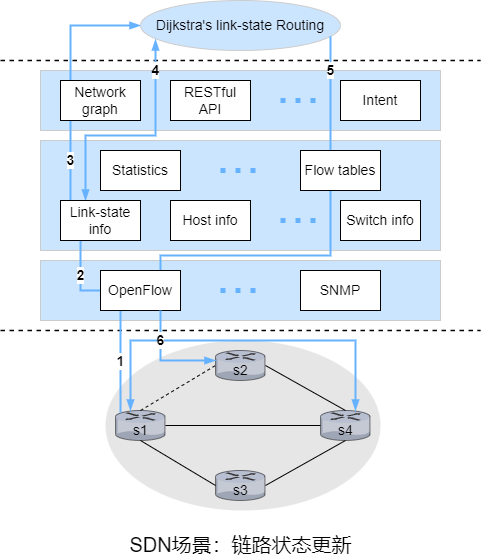

The diagram above was exported from draw.io. Its source (the exported page's mxGraphModel, read from the mxfile embedded in the PNG):
<mxGraphModel dx="954" dy="402" grid="0" gridSize="5" guides="1" tooltips="1" connect="1" arrows="1" fold="1" page="0" pageScale="1" pageWidth="827" pageHeight="1169" math="0" shadow="0">
  <root>
    <mxCell id="0" />
    <mxCell id="1" parent="0" />
    <mxCell id="hFeZsEcDrYBM9NAnjrg2-38" value="" style="ellipse;whiteSpace=wrap;html=1;fontSize=14;strokeColor=none;fillColor=#E6E6E6;" parent="1" vertex="1">
      <mxGeometry x="65" y="340" width="275" height="170" as="geometry" />
    </mxCell>
    <mxCell id="hFeZsEcDrYBM9NAnjrg2-11" value="" style="rounded=0;whiteSpace=wrap;html=1;fontSize=14;strokeColor=#CCCCCC;fillColor=#CCE5FF;" parent="1" vertex="1">
      <mxGeometry y="70" width="400" height="60" as="geometry" />
    </mxCell>
    <mxCell id="hFeZsEcDrYBM9NAnjrg2-3" value="" style="endArrow=none;dashed=1;html=1;rounded=0;fontSize=14;strokeWidth=1.5;" parent="1" edge="1">
      <mxGeometry width="50" height="50" relative="1" as="geometry">
        <mxPoint x="-40" y="60" as="sourcePoint" />
        <mxPoint x="440" y="60" as="targetPoint" />
      </mxGeometry>
    </mxCell>
    <mxCell id="hFeZsEcDrYBM9NAnjrg2-9" value="RESTful API" style="rounded=0;whiteSpace=wrap;html=1;fontSize=14;strokeColor=#000000;fillColor=#FFFFFF;" parent="1" vertex="1">
      <mxGeometry x="130" y="80" width="80" height="40" as="geometry" />
    </mxCell>
    <mxCell id="hFeZsEcDrYBM9NAnjrg2-13" value="Intent" style="rounded=0;whiteSpace=wrap;html=1;fontSize=14;strokeColor=#000000;fillColor=#FFFFFF;" parent="1" vertex="1">
      <mxGeometry x="300" y="80" width="80" height="40" as="geometry" />
    </mxCell>
    <mxCell id="hFeZsEcDrYBM9NAnjrg2-14" value="" style="endArrow=none;dashed=1;html=1;strokeWidth=5;rounded=0;fontSize=14;strokeColor=#66B2FF;dashPattern=1 2;" parent="1" edge="1">
      <mxGeometry width="50" height="50" relative="1" as="geometry">
        <mxPoint x="240" y="100" as="sourcePoint" />
        <mxPoint x="280" y="100" as="targetPoint" />
      </mxGeometry>
    </mxCell>
    <mxCell id="hFeZsEcDrYBM9NAnjrg2-20" value="" style="rounded=0;whiteSpace=wrap;html=1;fontSize=14;strokeColor=#CCCCCC;fillColor=#CCE5FF;" parent="1" vertex="1">
      <mxGeometry y="140" width="400" height="110" as="geometry" />
    </mxCell>
    <mxCell id="hFeZsEcDrYBM9NAnjrg2-22" value="" style="endArrow=none;dashed=1;html=1;strokeWidth=5;rounded=0;fontSize=14;strokeColor=#66B2FF;dashPattern=1 2;" parent="1" edge="1">
      <mxGeometry width="50" height="50" relative="1" as="geometry">
        <mxPoint x="180" y="170" as="sourcePoint" />
        <mxPoint x="220" y="170" as="targetPoint" />
      </mxGeometry>
    </mxCell>
    <mxCell id="hFeZsEcDrYBM9NAnjrg2-23" value="Statistics" style="rounded=0;whiteSpace=wrap;html=1;fontSize=14;strokeColor=#000000;fillColor=#FFFFFF;" parent="1" vertex="1">
      <mxGeometry x="60" y="150" width="80" height="40" as="geometry" />
    </mxCell>
    <mxCell id="hFeZsEcDrYBM9NAnjrg2-26" value="Host info" style="rounded=0;whiteSpace=wrap;html=1;fontSize=14;strokeColor=#000000;fillColor=#FFFFFF;" parent="1" vertex="1">
      <mxGeometry x="130" y="200" width="80" height="40" as="geometry" />
    </mxCell>
    <mxCell id="hFeZsEcDrYBM9NAnjrg2-27" value="" style="endArrow=none;dashed=1;html=1;strokeWidth=5;rounded=0;fontSize=14;strokeColor=#66B2FF;dashPattern=1 2;" parent="1" edge="1">
      <mxGeometry width="50" height="50" relative="1" as="geometry">
        <mxPoint x="240" y="220" as="sourcePoint" />
        <mxPoint x="280" y="220" as="targetPoint" />
      </mxGeometry>
    </mxCell>
    <mxCell id="hFeZsEcDrYBM9NAnjrg2-28" value="Switch info" style="rounded=0;whiteSpace=wrap;html=1;fontSize=14;strokeColor=#000000;fillColor=#FFFFFF;" parent="1" vertex="1">
      <mxGeometry x="300" y="200" width="80" height="40" as="geometry" />
    </mxCell>
    <mxCell id="hFeZsEcDrYBM9NAnjrg2-30" value="" style="rounded=0;whiteSpace=wrap;html=1;fontSize=14;strokeColor=#CCCCCC;fillColor=#CCE5FF;" parent="1" vertex="1">
      <mxGeometry y="260" width="400" height="60" as="geometry" />
    </mxCell>
    <mxCell id="hFeZsEcDrYBM9NAnjrg2-33" value="" style="endArrow=none;dashed=1;html=1;strokeWidth=5;rounded=0;fontSize=14;strokeColor=#66B2FF;dashPattern=1 2;" parent="1" edge="1">
      <mxGeometry width="50" height="50" relative="1" as="geometry">
        <mxPoint x="180" y="290" as="sourcePoint" />
        <mxPoint x="220" y="290" as="targetPoint" />
      </mxGeometry>
    </mxCell>
    <mxCell id="hFeZsEcDrYBM9NAnjrg2-34" value="SNMP" style="rounded=0;whiteSpace=wrap;html=1;fontSize=14;strokeColor=#000000;fillColor=#FFFFFF;" parent="1" vertex="1">
      <mxGeometry x="260" y="270" width="80" height="40" as="geometry" />
    </mxCell>
    <mxCell id="hFeZsEcDrYBM9NAnjrg2-35" value="" style="endArrow=none;dashed=1;html=1;rounded=0;fontSize=14;strokeWidth=1.5;" parent="1" edge="1">
      <mxGeometry width="50" height="50" relative="1" as="geometry">
        <mxPoint x="-40" y="330" as="sourcePoint" />
        <mxPoint x="440" y="330" as="targetPoint" />
      </mxGeometry>
    </mxCell>
    <mxCell id="hFeZsEcDrYBM9NAnjrg2-37" value="" style="verticalLabelPosition=bottom;sketch=0;html=1;verticalAlign=top;strokeColor=none;align=center;outlineConnect=0;shape=mxgraph.citrix.router;fontSize=14;fillColor=#FFFFFF;" parent="1" vertex="1">
      <mxGeometry x="175" y="350" width="50" height="30" as="geometry" />
    </mxCell>
    <mxCell id="hFeZsEcDrYBM9NAnjrg2-39" value="" style="verticalLabelPosition=bottom;sketch=0;html=1;verticalAlign=top;strokeColor=none;align=center;outlineConnect=0;shape=mxgraph.citrix.router;fontSize=14;fillColor=#FFFFFF;" parent="1" vertex="1">
      <mxGeometry x="280" y="410" width="50" height="30" as="geometry" />
    </mxCell>
    <mxCell id="hFeZsEcDrYBM9NAnjrg2-40" value="" style="verticalLabelPosition=bottom;sketch=0;html=1;verticalAlign=top;strokeColor=none;align=center;outlineConnect=0;shape=mxgraph.citrix.router;fontSize=14;fillColor=#FFFFFF;" parent="1" vertex="1">
      <mxGeometry x="75" y="410" width="50" height="30" as="geometry" />
    </mxCell>
    <mxCell id="hFeZsEcDrYBM9NAnjrg2-41" value="" style="verticalLabelPosition=bottom;sketch=0;html=1;verticalAlign=top;strokeColor=none;align=center;outlineConnect=0;shape=mxgraph.citrix.router;fontSize=14;fillColor=#FFFFFF;" parent="1" vertex="1">
      <mxGeometry x="175" y="470" width="50" height="30" as="geometry" />
    </mxCell>
    <mxCell id="OFHVGnMu97WZJEScM0Ry-4" value="s2" style="text;html=1;align=center;verticalAlign=middle;resizable=0;points=[];autosize=1;strokeColor=none;fillColor=none;fontSize=14;" parent="1" vertex="1">
      <mxGeometry x="185" y="360" width="30" height="20" as="geometry" />
    </mxCell>
    <mxCell id="OFHVGnMu97WZJEScM0Ry-5" value="s4" style="text;html=1;align=center;verticalAlign=middle;resizable=0;points=[];autosize=1;strokeColor=none;fillColor=none;fontSize=14;" parent="1" vertex="1">
      <mxGeometry x="290" y="420" width="30" height="20" as="geometry" />
    </mxCell>
    <mxCell id="OFHVGnMu97WZJEScM0Ry-6" value="s3" style="text;html=1;align=center;verticalAlign=middle;resizable=0;points=[];autosize=1;strokeColor=none;fillColor=none;fontSize=14;" parent="1" vertex="1">
      <mxGeometry x="185" y="480" width="30" height="20" as="geometry" />
    </mxCell>
    <mxCell id="OFHVGnMu97WZJEScM0Ry-7" value="" style="endArrow=none;html=1;rounded=0;fontSize=14;dashed=1;" parent="1" edge="1">
      <mxGeometry width="50" height="50" relative="1" as="geometry">
        <mxPoint x="100" y="410" as="sourcePoint" />
        <mxPoint x="175" y="365" as="targetPoint" />
      </mxGeometry>
    </mxCell>
    <mxCell id="OFHVGnMu97WZJEScM0Ry-8" value="" style="endArrow=none;html=1;rounded=0;fontSize=14;" parent="1" edge="1">
      <mxGeometry width="50" height="50" relative="1" as="geometry">
        <mxPoint x="175" y="485" as="sourcePoint" />
        <mxPoint x="100" y="440" as="targetPoint" />
      </mxGeometry>
    </mxCell>
    <mxCell id="OFHVGnMu97WZJEScM0Ry-10" value="" style="endArrow=none;html=1;rounded=0;fontSize=14;" parent="1" edge="1">
      <mxGeometry width="50" height="50" relative="1" as="geometry">
        <mxPoint x="305" y="410" as="sourcePoint" />
        <mxPoint x="225" y="365" as="targetPoint" />
      </mxGeometry>
    </mxCell>
    <mxCell id="OFHVGnMu97WZJEScM0Ry-11" value="" style="endArrow=none;html=1;rounded=0;fontSize=14;" parent="1" edge="1">
      <mxGeometry width="50" height="50" relative="1" as="geometry">
        <mxPoint x="305" y="440" as="sourcePoint" />
        <mxPoint x="225" y="485" as="targetPoint" />
      </mxGeometry>
    </mxCell>
    <mxCell id="OFHVGnMu97WZJEScM0Ry-12" value="" style="endArrow=none;html=1;rounded=0;fontSize=14;" parent="1" edge="1">
      <mxGeometry width="50" height="50" relative="1" as="geometry">
        <mxPoint x="125" y="425" as="sourcePoint" />
        <mxPoint x="280" y="425" as="targetPoint" />
      </mxGeometry>
    </mxCell>
    <mxCell id="OFHVGnMu97WZJEScM0Ry-13" value="1" style="endArrow=none;html=1;rounded=0;fontSize=14;strokeWidth=2;strokeColor=#66B2FF;fontStyle=1" parent="1" edge="1">
      <mxGeometry width="50" height="50" relative="1" as="geometry">
        <mxPoint x="80" y="412" as="sourcePoint" />
        <mxPoint x="80" y="310" as="targetPoint" />
      </mxGeometry>
    </mxCell>
    <mxCell id="OFHVGnMu97WZJEScM0Ry-14" value="2" style="endArrow=none;html=1;rounded=0;fontSize=14;strokeColor=#66B2FF;strokeWidth=2;labelBackgroundColor=default;fontStyle=1" parent="1" edge="1">
      <mxGeometry width="50" height="50" relative="1" as="geometry">
        <mxPoint x="40" y="240" as="sourcePoint" />
        <mxPoint x="60" y="290" as="targetPoint" />
        <Array as="points">
          <mxPoint x="40" y="290" />
        </Array>
      </mxGeometry>
    </mxCell>
    <mxCell id="OFHVGnMu97WZJEScM0Ry-3" value="s1" style="text;html=1;align=center;verticalAlign=middle;resizable=0;points=[];autosize=1;strokeColor=none;fillColor=none;fontSize=14;" parent="1" vertex="1">
      <mxGeometry x="85" y="420" width="30" height="20" as="geometry" />
    </mxCell>
    <mxCell id="OFHVGnMu97WZJEScM0Ry-15" value="3" style="endArrow=none;html=1;rounded=0;labelBackgroundColor=default;fontSize=14;strokeColor=#66B2FF;strokeWidth=2;fontStyle=1" parent="1" edge="1">
      <mxGeometry width="50" height="50" relative="1" as="geometry">
        <mxPoint x="30" y="200" as="sourcePoint" />
        <mxPoint x="30" y="120" as="targetPoint" />
      </mxGeometry>
    </mxCell>
    <mxCell id="OFHVGnMu97WZJEScM0Ry-16" value="" style="endArrow=blockThin;html=1;rounded=0;labelBackgroundColor=default;fontSize=14;strokeColor=#66B2FF;strokeWidth=2;endFill=1;" parent="1" edge="1">
      <mxGeometry width="50" height="50" relative="1" as="geometry">
        <mxPoint x="30" y="80" as="sourcePoint" />
        <mxPoint x="100" y="25" as="targetPoint" />
        <Array as="points">
          <mxPoint x="30" y="25" />
        </Array>
      </mxGeometry>
    </mxCell>
    <mxCell id="hFeZsEcDrYBM9NAnjrg2-8" value="Network graph" style="rounded=0;whiteSpace=wrap;html=1;fontSize=14;strokeColor=#000000;fillColor=#FFFFFF;" parent="1" vertex="1">
      <mxGeometry x="20" y="80" width="80" height="40" as="geometry" />
    </mxCell>
    <mxCell id="OFHVGnMu97WZJEScM0Ry-17" value="4" style="endArrow=blockThin;html=1;rounded=0;labelBackgroundColor=default;fontSize=14;strokeColor=#66B2FF;strokeWidth=2;endFill=1;fontStyle=1;startArrow=blockThin;startFill=1;" parent="1" edge="1">
      <mxGeometry x="0.7316" width="50" height="50" relative="1" as="geometry">
        <mxPoint x="45" y="200" as="sourcePoint" />
        <mxPoint x="115" y="39" as="targetPoint" />
        <Array as="points">
          <mxPoint x="45" y="135" />
          <mxPoint x="115" y="135" />
        </Array>
        <mxPoint as="offset" />
      </mxGeometry>
    </mxCell>
    <mxCell id="hFeZsEcDrYBM9NAnjrg2-5" value="&lt;span style=&quot;font-size: 14px;&quot;&gt;Dijkstra's link-state Routing&lt;/span&gt;" style="ellipse;whiteSpace=wrap;html=1;strokeColor=#CCCCCC;fillColor=#CCE5FF;" parent="1" vertex="1">
      <mxGeometry x="100" width="200" height="50" as="geometry" />
    </mxCell>
    <mxCell id="hFeZsEcDrYBM9NAnjrg2-25" value="Link-state info" style="rounded=0;whiteSpace=wrap;html=1;fontSize=14;strokeColor=#000000;fillColor=#FFFFFF;" parent="1" vertex="1">
      <mxGeometry x="20" y="200" width="80" height="40" as="geometry" />
    </mxCell>
    <mxCell id="OFHVGnMu97WZJEScM0Ry-19" value="5" style="endArrow=none;html=1;rounded=0;labelBackgroundColor=default;fontSize=14;strokeColor=#66B2FF;strokeWidth=2;endFill=0;fontStyle=1" parent="1" edge="1">
      <mxGeometry x="0.4035" width="50" height="50" relative="1" as="geometry">
        <mxPoint x="290" y="150" as="sourcePoint" />
        <mxPoint x="290" y="36" as="targetPoint" />
        <mxPoint as="offset" />
      </mxGeometry>
    </mxCell>
    <mxCell id="OFHVGnMu97WZJEScM0Ry-20" value="" style="endArrow=none;html=1;rounded=0;labelBackgroundColor=default;fontSize=14;strokeColor=#66B2FF;strokeWidth=2;" parent="1" edge="1">
      <mxGeometry width="50" height="50" relative="1" as="geometry">
        <mxPoint x="120" y="270" as="sourcePoint" />
        <mxPoint x="290" y="190" as="targetPoint" />
        <Array as="points">
          <mxPoint x="120" y="255" />
          <mxPoint x="290" y="255" />
        </Array>
      </mxGeometry>
    </mxCell>
    <mxCell id="hFeZsEcDrYBM9NAnjrg2-24" value="Flow tables" style="rounded=0;whiteSpace=wrap;html=1;fontSize=14;strokeColor=#000000;fillColor=#FFFFFF;" parent="1" vertex="1">
      <mxGeometry x="260" y="150" width="80" height="40" as="geometry" />
    </mxCell>
    <mxCell id="hFeZsEcDrYBM9NAnjrg2-32" value="OpenFlow" style="rounded=0;whiteSpace=wrap;html=1;fontSize=14;strokeColor=#000000;fillColor=#FFFFFF;" parent="1" vertex="1">
      <mxGeometry x="60" y="270" width="80" height="40" as="geometry" />
    </mxCell>
    <mxCell id="OFHVGnMu97WZJEScM0Ry-23" value="" style="endArrow=blockThin;html=1;rounded=0;labelBackgroundColor=default;fontSize=14;strokeColor=#66B2FF;strokeWidth=2;startArrow=none;startFill=0;endFill=1;" parent="1" edge="1">
      <mxGeometry width="50" height="50" relative="1" as="geometry">
        <mxPoint x="120" y="340" as="sourcePoint" />
        <mxPoint x="175" y="360" as="targetPoint" />
        <Array as="points">
          <mxPoint x="120" y="360" />
        </Array>
      </mxGeometry>
    </mxCell>
    <mxCell id="OFHVGnMu97WZJEScM0Ry-24" value="" style="endArrow=blockThin;html=1;rounded=0;labelBackgroundColor=default;fontSize=14;strokeColor=#66B2FF;strokeWidth=2;endFill=1;" parent="1" edge="1">
      <mxGeometry width="50" height="50" relative="1" as="geometry">
        <mxPoint x="120" y="340" as="sourcePoint" />
        <mxPoint x="315" y="410" as="targetPoint" />
        <Array as="points">
          <mxPoint x="315" y="340" />
        </Array>
      </mxGeometry>
    </mxCell>
    <mxCell id="OFHVGnMu97WZJEScM0Ry-22" value="6" style="endArrow=none;html=1;rounded=0;labelBackgroundColor=default;fontSize=14;strokeColor=#66B2FF;strokeWidth=2;fontStyle=1;endFill=0;startArrow=blockThin;startFill=1;" parent="1" edge="1">
      <mxGeometry x="0.5385" width="50" height="50" relative="1" as="geometry">
        <mxPoint x="90" y="410" as="sourcePoint" />
        <mxPoint x="120" y="310" as="targetPoint" />
        <Array as="points">
          <mxPoint x="90" y="340" />
          <mxPoint x="120" y="340" />
        </Array>
        <mxPoint as="offset" />
      </mxGeometry>
    </mxCell>
    <mxCell id="OFHVGnMu97WZJEScM0Ry-25" value="SDN场景：链路状态更新" style="text;html=1;align=center;verticalAlign=middle;resizable=0;points=[];autosize=1;strokeColor=none;fillColor=none;fontSize=20;" parent="1" vertex="1">
      <mxGeometry x="84" y="530" width="232" height="28" as="geometry" />
    </mxCell>
  </root>
</mxGraphModel>